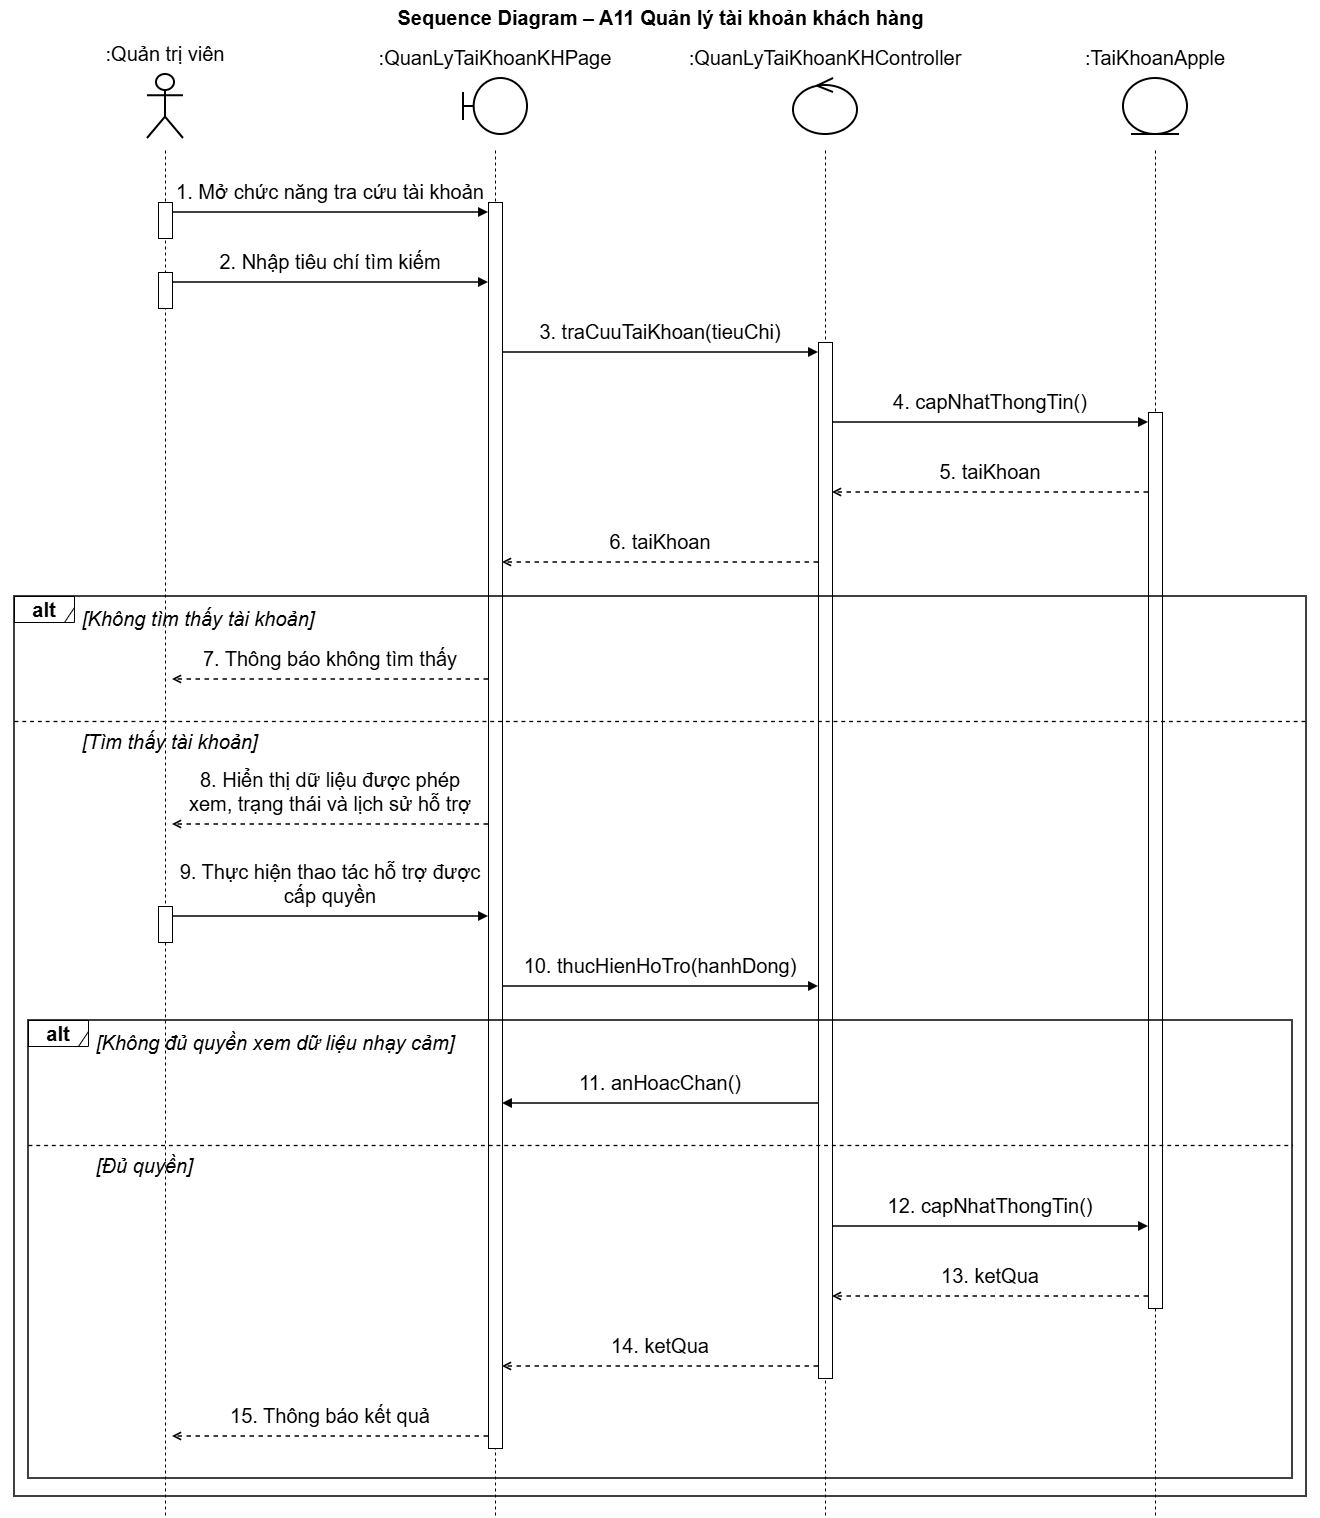

The diagram above was exported from draw.io. Its source (the exported page's mxGraphModel, read from the mxfile embedded in the PNG):
<mxGraphModel dx="2207" dy="1555" grid="0" gridSize="10" guides="1" tooltips="1" connect="1" arrows="1" fold="1" page="1" pageScale="1" pageWidth="1400" pageHeight="1556" math="0" shadow="0">
  <root>
    <mxCell id="0" />
    <mxCell id="1" parent="0" />
    <mxCell id="c3" parent="1" style="text;html=1;align=center;verticalAlign=middle;fontSize=20;fontStyle=1;fontFamily=Helvetica;labelBackgroundColor=none;" value="Sequence Diagram – A11 Quản lý tài khoản khách hàng" vertex="1">
      <mxGeometry height="34" width="1320" x="40" as="geometry" />
    </mxCell>
    <mxCell id="c4" parent="1" style="shape=umlActor;verticalLabelPosition=top;verticalAlign=bottom;html=1;outlineConnect=0;whiteSpace=wrap;strokeWidth=2;fontSize=20;fontFamily=Helvetica;labelWidth=300;labelPosition=center;align=center;spacingBottom=6;labelBackgroundColor=none;" value=":Quản trị viên" vertex="1">
      <mxGeometry height="64" width="36" x="187" y="74" as="geometry" />
    </mxCell>
    <mxCell id="c5" parent="1" style="shape=umlBoundary;verticalLabelPosition=top;verticalAlign=bottom;html=1;outlineConnect=0;whiteSpace=wrap;strokeWidth=2;fontSize=20;fontFamily=Helvetica;labelWidth=300;labelPosition=center;align=center;spacingBottom=6;labelBackgroundColor=none;" value=":QuanLyTaiKhoanKHPage" vertex="1">
      <mxGeometry height="56" width="64" x="503" y="78" as="geometry" />
    </mxCell>
    <mxCell id="c6" parent="1" style="shape=umlControl;verticalLabelPosition=top;verticalAlign=bottom;html=1;outlineConnect=0;whiteSpace=wrap;strokeWidth=2;fontSize=20;fontFamily=Helvetica;labelWidth=300;labelPosition=center;align=center;spacingBottom=6;labelBackgroundColor=none;" value=":QuanLyTaiKhoanKHController" vertex="1">
      <mxGeometry height="56" width="64" x="833" y="78" as="geometry" />
    </mxCell>
    <mxCell id="c7" parent="1" style="shape=umlEntity;verticalLabelPosition=top;verticalAlign=bottom;html=1;outlineConnect=0;whiteSpace=wrap;strokeWidth=2;fontSize=20;fontFamily=Helvetica;labelWidth=300;labelPosition=center;align=center;spacingBottom=6;labelBackgroundColor=none;" value=":TaiKhoanApple" vertex="1">
      <mxGeometry height="56" width="64" x="1163" y="78" as="geometry" />
    </mxCell>
    <mxCell id="c48" edge="1" parent="1" style="endArrow=none;dashed=1;html=1;strokeWidth=1;fontSize=20;labelBackgroundColor=none;fontColor=default;" value="">
      <mxGeometry relative="1" as="geometry">
        <mxPoint x="205" y="150" as="sourcePoint" />
        <mxPoint x="205" y="1516" as="targetPoint" />
      </mxGeometry>
    </mxCell>
    <mxCell id="c49" edge="1" parent="1" style="endArrow=none;dashed=1;html=1;strokeWidth=1;fontSize=20;labelBackgroundColor=none;fontColor=default;" value="">
      <mxGeometry relative="1" as="geometry">
        <mxPoint x="535" y="150" as="sourcePoint" />
        <mxPoint x="535" y="1516" as="targetPoint" />
      </mxGeometry>
    </mxCell>
    <mxCell id="c50" edge="1" parent="1" style="endArrow=none;dashed=1;html=1;strokeWidth=1;fontSize=20;labelBackgroundColor=none;fontColor=default;" value="">
      <mxGeometry relative="1" as="geometry">
        <mxPoint x="865" y="150" as="sourcePoint" />
        <mxPoint x="865" y="1516" as="targetPoint" />
      </mxGeometry>
    </mxCell>
    <mxCell id="c51" edge="1" parent="1" style="endArrow=none;dashed=1;html=1;strokeWidth=1;fontSize=20;labelBackgroundColor=none;fontColor=default;" value="">
      <mxGeometry relative="1" as="geometry">
        <mxPoint x="1195" y="150" as="sourcePoint" />
        <mxPoint x="1195" y="1516" as="targetPoint" />
      </mxGeometry>
    </mxCell>
    <mxCell id="c52" parent="1" style="rounded=0;html=1;pointerEvents=0;fontSize=20;labelBackgroundColor=none;" value="" vertex="1">
      <mxGeometry height="36" width="14" x="198" y="202" as="geometry" />
    </mxCell>
    <mxCell id="c53" parent="1" style="rounded=0;html=1;pointerEvents=0;fontSize=20;labelBackgroundColor=none;" value="" vertex="1">
      <mxGeometry height="36" width="14" x="198" y="272" as="geometry" />
    </mxCell>
    <mxCell id="c54" parent="1" style="rounded=0;html=1;pointerEvents=0;fontSize=20;labelBackgroundColor=none;" value="" vertex="1">
      <mxGeometry height="36" width="14" x="198" y="906" as="geometry" />
    </mxCell>
    <mxCell id="c55" parent="1" style="rounded=0;html=1;pointerEvents=0;fontSize=20;labelBackgroundColor=none;" value="" vertex="1">
      <mxGeometry height="1246" width="14" x="528" y="202" as="geometry" />
    </mxCell>
    <mxCell id="c56" parent="1" style="rounded=0;html=1;pointerEvents=0;fontSize=20;labelBackgroundColor=none;" value="" vertex="1">
      <mxGeometry height="1036" width="14" x="858" y="342" as="geometry" />
    </mxCell>
    <mxCell id="c57" parent="1" style="rounded=0;html=1;pointerEvents=0;fontSize=20;labelBackgroundColor=none;" value="" vertex="1">
      <mxGeometry height="896" width="14" x="1188" y="412" as="geometry" />
    </mxCell>
    <mxCell id="c8" parent="1" style="text;html=1;whiteSpace=wrap;align=center;verticalAlign=bottom;fontSize=20;fontFamily=Helvetica;spacing=0;spacingBottom=2;labelBackgroundColor=none;" value="1. Mở chức năng tra cứu tài khoản" vertex="1">
      <mxGeometry height="30" width="306" x="217" y="176" as="geometry" />
    </mxCell>
    <mxCell id="c9" edge="1" parent="1" style="html=1;strokeWidth=1.5;endArrow=block;endFill=1;fontSize=20;labelBackgroundColor=none;fontColor=default;" value="">
      <mxGeometry relative="1" as="geometry">
        <mxPoint x="212" y="212" as="sourcePoint" />
        <mxPoint x="528" y="212" as="targetPoint" />
      </mxGeometry>
    </mxCell>
    <mxCell id="c10" parent="1" style="text;html=1;whiteSpace=wrap;align=center;verticalAlign=bottom;fontSize=20;fontFamily=Helvetica;spacing=0;spacingBottom=2;labelBackgroundColor=none;" value="2. Nhập tiêu chí tìm kiếm" vertex="1">
      <mxGeometry height="30" width="306" x="217" y="246" as="geometry" />
    </mxCell>
    <mxCell id="c11" edge="1" parent="1" style="html=1;strokeWidth=1.5;endArrow=block;endFill=1;fontSize=20;labelBackgroundColor=none;fontColor=default;" value="">
      <mxGeometry relative="1" as="geometry">
        <mxPoint x="212" y="282" as="sourcePoint" />
        <mxPoint x="528" y="282" as="targetPoint" />
      </mxGeometry>
    </mxCell>
    <mxCell id="c12" parent="1" style="text;html=1;whiteSpace=wrap;align=center;verticalAlign=bottom;fontSize=20;fontFamily=Helvetica;spacing=0;spacingBottom=2;labelBackgroundColor=none;" value="3. traCuuTaiKhoan(tieuChi)" vertex="1">
      <mxGeometry height="30" width="306" x="547" y="316" as="geometry" />
    </mxCell>
    <mxCell id="c13" edge="1" parent="1" style="html=1;strokeWidth=1.5;endArrow=block;endFill=1;fontSize=20;labelBackgroundColor=none;fontColor=default;" value="">
      <mxGeometry relative="1" as="geometry">
        <mxPoint x="542" y="352" as="sourcePoint" />
        <mxPoint x="858" y="352" as="targetPoint" />
      </mxGeometry>
    </mxCell>
    <mxCell id="c14" parent="1" style="text;html=1;whiteSpace=wrap;align=center;verticalAlign=bottom;fontSize=20;fontFamily=Helvetica;spacing=0;spacingBottom=2;labelBackgroundColor=none;" value="4. capNhatThongTin()" vertex="1">
      <mxGeometry height="30" width="306" x="877" y="386" as="geometry" />
    </mxCell>
    <mxCell id="c15" edge="1" parent="1" style="html=1;strokeWidth=1.5;endArrow=block;endFill=1;fontSize=20;labelBackgroundColor=none;fontColor=default;" value="">
      <mxGeometry relative="1" as="geometry">
        <mxPoint x="872" y="422" as="sourcePoint" />
        <mxPoint x="1188" y="422" as="targetPoint" />
      </mxGeometry>
    </mxCell>
    <mxCell id="c16" parent="1" style="text;html=1;whiteSpace=wrap;align=center;verticalAlign=bottom;fontSize=20;fontFamily=Helvetica;spacing=0;spacingBottom=2;labelBackgroundColor=none;" value="5. taiKhoan" vertex="1">
      <mxGeometry height="30" width="306" x="877" y="456" as="geometry" />
    </mxCell>
    <mxCell id="c17" edge="1" parent="1" style="html=1;strokeWidth=1.5;dashed=1;endArrow=open;endFill=0;fontSize=20;labelBackgroundColor=none;fontColor=default;" value="">
      <mxGeometry relative="1" as="geometry">
        <mxPoint x="1188" y="492" as="sourcePoint" />
        <mxPoint x="872" y="492" as="targetPoint" />
      </mxGeometry>
    </mxCell>
    <mxCell id="c18" parent="1" style="text;html=1;whiteSpace=wrap;align=center;verticalAlign=bottom;fontSize=20;fontFamily=Helvetica;spacing=0;spacingBottom=2;labelBackgroundColor=none;" value="6. taiKhoan" vertex="1">
      <mxGeometry height="30" width="306" x="547" y="526" as="geometry" />
    </mxCell>
    <mxCell id="c19" edge="1" parent="1" style="html=1;strokeWidth=1.5;dashed=1;endArrow=open;endFill=0;fontSize=20;labelBackgroundColor=none;fontColor=default;" value="">
      <mxGeometry relative="1" as="geometry">
        <mxPoint x="858" y="562" as="sourcePoint" />
        <mxPoint x="542" y="562" as="targetPoint" />
      </mxGeometry>
    </mxCell>
    <mxCell id="c20" parent="1" style="text;html=1;whiteSpace=wrap;align=left;verticalAlign=middle;fontSize=20;fontStyle=2;fontFamily=Helvetica;labelBackgroundColor=none;" value="[Không tìm thấy tài khoản]" vertex="1">
      <mxGeometry height="31" width="1202" x="120" y="602" as="geometry" />
    </mxCell>
    <mxCell id="c21" parent="1" style="text;html=1;whiteSpace=wrap;align=center;verticalAlign=bottom;fontSize=20;fontFamily=Helvetica;spacing=0;spacingBottom=2;labelBackgroundColor=none;" value="7. Thông báo không tìm thấy" vertex="1">
      <mxGeometry height="30" width="306" x="217" y="643" as="geometry" />
    </mxCell>
    <mxCell id="c22" edge="1" parent="1" style="html=1;strokeWidth=1.5;dashed=1;endArrow=open;endFill=0;fontSize=20;labelBackgroundColor=none;fontColor=default;" value="">
      <mxGeometry relative="1" as="geometry">
        <mxPoint x="528" y="679" as="sourcePoint" />
        <mxPoint x="212" y="679" as="targetPoint" />
      </mxGeometry>
    </mxCell>
    <mxCell id="c23" edge="1" parent="1" style="endArrow=none;dashed=1;html=1;strokeWidth=1.3;fontSize=20;labelBackgroundColor=none;fontColor=default;" value="">
      <mxGeometry relative="1" as="geometry">
        <mxPoint x="54" y="721" as="sourcePoint" />
        <mxPoint x="1346" y="721" as="targetPoint" />
      </mxGeometry>
    </mxCell>
    <mxCell id="c24" parent="1" style="text;html=1;whiteSpace=wrap;align=left;verticalAlign=middle;fontSize=20;fontStyle=2;fontFamily=Helvetica;labelBackgroundColor=none;" value="[Tìm thấy tài khoản]" vertex="1">
      <mxGeometry height="31" width="1202" x="120" y="725" as="geometry" />
    </mxCell>
    <mxCell id="c25" parent="1" style="text;html=1;whiteSpace=wrap;align=center;verticalAlign=bottom;fontSize=20;fontFamily=Helvetica;spacing=0;spacingBottom=2;labelBackgroundColor=none;" value="8. Hiển thị dữ liệu được phép xem, trạng thái và lịch sử hỗ trợ" vertex="1">
      <mxGeometry height="52" width="306" x="217" y="766" as="geometry" />
    </mxCell>
    <mxCell id="c26" edge="1" parent="1" style="html=1;strokeWidth=1.5;dashed=1;endArrow=open;endFill=0;fontSize=20;labelBackgroundColor=none;fontColor=default;" value="">
      <mxGeometry relative="1" as="geometry">
        <mxPoint x="528" y="824" as="sourcePoint" />
        <mxPoint x="212" y="824" as="targetPoint" />
      </mxGeometry>
    </mxCell>
    <mxCell id="c27" parent="1" style="text;html=1;whiteSpace=wrap;align=center;verticalAlign=bottom;fontSize=20;fontFamily=Helvetica;spacing=0;spacingBottom=2;labelBackgroundColor=none;" value="9. Thực hiện thao tác hỗ trợ được cấp quyền" vertex="1">
      <mxGeometry height="52" width="306" x="217" y="858" as="geometry" />
    </mxCell>
    <mxCell id="c28" edge="1" parent="1" style="html=1;strokeWidth=1.5;endArrow=block;endFill=1;fontSize=20;labelBackgroundColor=none;fontColor=default;" value="">
      <mxGeometry relative="1" as="geometry">
        <mxPoint x="212" y="916" as="sourcePoint" />
        <mxPoint x="528" y="916" as="targetPoint" />
      </mxGeometry>
    </mxCell>
    <mxCell id="c29" parent="1" style="text;html=1;whiteSpace=wrap;align=center;verticalAlign=bottom;fontSize=20;fontFamily=Helvetica;spacing=0;spacingBottom=2;labelBackgroundColor=none;" value="10. thucHienHoTro(hanhDong)" vertex="1">
      <mxGeometry height="30" width="306" x="547" y="950" as="geometry" />
    </mxCell>
    <mxCell id="c30" edge="1" parent="1" style="html=1;strokeWidth=1.5;endArrow=block;endFill=1;fontSize=20;labelBackgroundColor=none;fontColor=default;" value="">
      <mxGeometry relative="1" as="geometry">
        <mxPoint x="542" y="986" as="sourcePoint" />
        <mxPoint x="858" y="986" as="targetPoint" />
      </mxGeometry>
    </mxCell>
    <mxCell id="c31" parent="1" style="text;html=1;whiteSpace=wrap;align=left;verticalAlign=middle;fontSize=20;fontStyle=2;fontFamily=Helvetica;labelBackgroundColor=none;" value="[Không đủ quyền xem dữ liệu nhạy cảm]" vertex="1">
      <mxGeometry height="31" width="1174" x="134" y="1026" as="geometry" />
    </mxCell>
    <mxCell id="c32" parent="1" style="text;html=1;whiteSpace=wrap;align=center;verticalAlign=bottom;fontSize=20;fontFamily=Helvetica;spacing=0;spacingBottom=2;labelBackgroundColor=none;" value="11. anHoacChan()" vertex="1">
      <mxGeometry height="30" width="306" x="547" y="1067" as="geometry" />
    </mxCell>
    <mxCell id="c33" edge="1" parent="1" style="html=1;strokeWidth=1.5;endArrow=block;endFill=1;fontSize=20;labelBackgroundColor=none;fontColor=default;" value="">
      <mxGeometry relative="1" as="geometry">
        <mxPoint x="858" y="1103" as="sourcePoint" />
        <mxPoint x="542" y="1103" as="targetPoint" />
      </mxGeometry>
    </mxCell>
    <mxCell id="c34" edge="1" parent="1" style="endArrow=none;dashed=1;html=1;strokeWidth=1.3;fontSize=20;labelBackgroundColor=none;fontColor=default;" value="">
      <mxGeometry relative="1" as="geometry">
        <mxPoint x="68" y="1145" as="sourcePoint" />
        <mxPoint x="1332" y="1145" as="targetPoint" />
      </mxGeometry>
    </mxCell>
    <mxCell id="c35" parent="1" style="text;html=1;whiteSpace=wrap;align=left;verticalAlign=middle;fontSize=20;fontStyle=2;fontFamily=Helvetica;labelBackgroundColor=none;" value="[Đủ quyền]" vertex="1">
      <mxGeometry height="31" width="1174" x="134" y="1149" as="geometry" />
    </mxCell>
    <mxCell id="c36" parent="1" style="text;html=1;whiteSpace=wrap;align=center;verticalAlign=bottom;fontSize=20;fontFamily=Helvetica;spacing=0;spacingBottom=2;labelBackgroundColor=none;" value="12. capNhatThongTin()" vertex="1">
      <mxGeometry height="30" width="306" x="877" y="1190" as="geometry" />
    </mxCell>
    <mxCell id="c37" edge="1" parent="1" style="html=1;strokeWidth=1.5;endArrow=block;endFill=1;fontSize=20;labelBackgroundColor=none;fontColor=default;" value="">
      <mxGeometry relative="1" as="geometry">
        <mxPoint x="872" y="1226" as="sourcePoint" />
        <mxPoint x="1188" y="1226" as="targetPoint" />
      </mxGeometry>
    </mxCell>
    <mxCell id="c38" parent="1" style="text;html=1;whiteSpace=wrap;align=center;verticalAlign=bottom;fontSize=20;fontFamily=Helvetica;spacing=0;spacingBottom=2;labelBackgroundColor=none;" value="13. ketQua" vertex="1">
      <mxGeometry height="30" width="306" x="877" y="1260" as="geometry" />
    </mxCell>
    <mxCell id="c39" edge="1" parent="1" style="html=1;strokeWidth=1.5;dashed=1;endArrow=open;endFill=0;fontSize=20;labelBackgroundColor=none;fontColor=default;" value="">
      <mxGeometry relative="1" as="geometry">
        <mxPoint x="1188" y="1296" as="sourcePoint" />
        <mxPoint x="872" y="1296" as="targetPoint" />
      </mxGeometry>
    </mxCell>
    <mxCell id="c40" parent="1" style="text;html=1;whiteSpace=wrap;align=center;verticalAlign=bottom;fontSize=20;fontFamily=Helvetica;spacing=0;spacingBottom=2;labelBackgroundColor=none;" value="14. ketQua" vertex="1">
      <mxGeometry height="30" width="306" x="547" y="1330" as="geometry" />
    </mxCell>
    <mxCell id="c41" edge="1" parent="1" style="html=1;strokeWidth=1.5;dashed=1;endArrow=open;endFill=0;fontSize=20;labelBackgroundColor=none;fontColor=default;" value="">
      <mxGeometry relative="1" as="geometry">
        <mxPoint x="858" y="1366" as="sourcePoint" />
        <mxPoint x="542" y="1366" as="targetPoint" />
      </mxGeometry>
    </mxCell>
    <mxCell id="c42" parent="1" style="text;html=1;whiteSpace=wrap;align=center;verticalAlign=bottom;fontSize=20;fontFamily=Helvetica;spacing=0;spacingBottom=2;labelBackgroundColor=none;" value="15. Thông báo kết quả" vertex="1">
      <mxGeometry height="30" width="306" x="217" y="1400" as="geometry" />
    </mxCell>
    <mxCell id="c43" edge="1" parent="1" style="html=1;strokeWidth=1.5;dashed=1;endArrow=open;endFill=0;fontSize=20;labelBackgroundColor=none;fontColor=default;" value="">
      <mxGeometry relative="1" as="geometry">
        <mxPoint x="528" y="1436" as="sourcePoint" />
        <mxPoint x="212" y="1436" as="targetPoint" />
      </mxGeometry>
    </mxCell>
    <mxCell id="c44" parent="1" style="shape=umlFrame;whiteSpace=wrap;html=1;pointerEvents=0;width=60;height=26;fontSize=20;fontStyle=1;labelBackgroundColor=none;" value="alt" vertex="1">
      <mxGeometry height="26" width="60" x="68" y="1020" as="geometry" />
    </mxCell>
    <mxCell id="c45" parent="1" style="rounded=0;whiteSpace=wrap;html=1;fillColor=none;strokeWidth=1.5;pointerEvents=0;fontSize=20;labelBackgroundColor=none;" value="" vertex="1">
      <mxGeometry height="458" width="1264" x="68" y="1020" as="geometry" />
    </mxCell>
    <mxCell id="c46" parent="1" style="shape=umlFrame;whiteSpace=wrap;html=1;pointerEvents=0;width=60;height=26;fontSize=20;fontStyle=1;labelBackgroundColor=none;" value="alt" vertex="1">
      <mxGeometry height="26" width="60" x="54" y="596" as="geometry" />
    </mxCell>
    <mxCell id="c47" parent="1" style="rounded=0;whiteSpace=wrap;html=1;fillColor=none;strokeWidth=1.5;pointerEvents=0;fontSize=20;labelBackgroundColor=none;" value="" vertex="1">
      <mxGeometry height="900" width="1292" x="54" y="596" as="geometry" />
    </mxCell>
  </root>
</mxGraphModel>